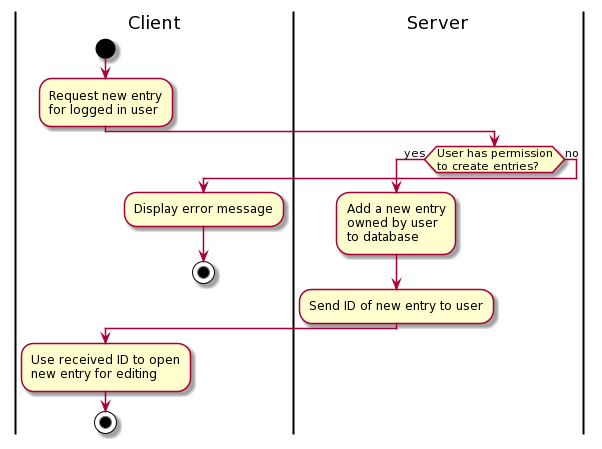

The diagram above was rendered by PlantUML. Its source (embedded in the PNG):
@startuml
|Client|
start
:Request new entry\nfor logged in user;
|Server|
if (User has permission\nto create entries?) then (yes)
    :Add a new entry\nowned by user\nto database;
    :Send ID of new entry to user;
else (no)
    |Client|
    :Display error message;
    stop
endif
|Client|
:Use received ID to open\nnew entry for editing;
stop
@enduml